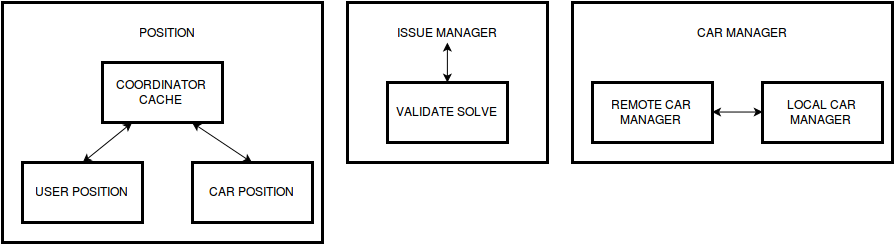

The diagram above was exported from draw.io. Its source (the exported page's mxGraphModel, read from the mxfile embedded in the PNG):
<mxGraphModel dx="1881" dy="504" grid="1" gridSize="10" guides="1" tooltips="1" connect="1" arrows="1" fold="1" page="1" pageScale="1" pageWidth="850" pageHeight="1100" background="#ffffff" math="0" shadow="0">
  <root>
    <mxCell id="0" />
    <mxCell id="1" parent="0" />
    <mxCell id="2" value="" style="whiteSpace=wrap;html=1;shadow=0;glass=0;comic=0;strokeWidth=3;fillColor=none;" vertex="1" parent="1">
      <mxGeometry x="285" y="90" width="200" height="160" as="geometry" />
    </mxCell>
    <mxCell id="3" value="VALIDATE SOLVE&lt;br&gt;" style="whiteSpace=wrap;html=1;shadow=0;glass=0;comic=0;strokeWidth=3;fillColor=none;" vertex="1" parent="1">
      <mxGeometry x="325" y="170" width="120" height="60" as="geometry" />
    </mxCell>
    <mxCell id="6" value="ISSUE MANAGER&lt;br&gt;" style="text;html=1;strokeColor=none;fillColor=none;align=center;verticalAlign=middle;whiteSpace=wrap;shadow=0;glass=0;comic=0;" vertex="1" parent="1">
      <mxGeometry x="320" y="110" width="130" height="20" as="geometry" />
    </mxCell>
    <mxCell id="7" value="" style="endArrow=classic;startArrow=classic;html=1;exitX=0.5;exitY=0;entryX=0.5;entryY=1;" edge="1" parent="1" source="3" target="6">
      <mxGeometry width="50" height="50" relative="1" as="geometry">
        <mxPoint x="110" y="200" as="sourcePoint" />
        <mxPoint x="160" y="150" as="targetPoint" />
      </mxGeometry>
    </mxCell>
    <mxCell id="8" value="" style="whiteSpace=wrap;html=1;shadow=0;glass=0;comic=0;strokeWidth=3;fillColor=none;" vertex="1" parent="1">
      <mxGeometry x="510" y="90" width="320" height="160" as="geometry" />
    </mxCell>
    <mxCell id="9" value="CAR MANAGER&lt;br&gt;" style="text;html=1;strokeColor=none;fillColor=none;align=center;verticalAlign=middle;whiteSpace=wrap;shadow=0;glass=0;comic=0;" vertex="1" parent="1">
      <mxGeometry x="615" y="110" width="130" height="20" as="geometry" />
    </mxCell>
    <mxCell id="10" value="REMOTE CAR MANAGER&lt;br&gt;" style="whiteSpace=wrap;html=1;shadow=0;glass=0;comic=0;strokeWidth=3;fillColor=none;" vertex="1" parent="1">
      <mxGeometry x="530" y="170" width="120" height="60" as="geometry" />
    </mxCell>
    <mxCell id="11" value="LOCAL CAR MANAGER&lt;br&gt;" style="whiteSpace=wrap;html=1;shadow=0;glass=0;comic=0;strokeWidth=3;fillColor=none;" vertex="1" parent="1">
      <mxGeometry x="700" y="170" width="120" height="60" as="geometry" />
    </mxCell>
    <mxCell id="12" value="" style="endArrow=classic;startArrow=classic;html=1;entryX=0;entryY=0.5;exitX=1;exitY=0.5;" edge="1" parent="1" source="10" target="11">
      <mxGeometry width="50" height="50" relative="1" as="geometry">
        <mxPoint x="570" y="340" as="sourcePoint" />
        <mxPoint x="620" y="290" as="targetPoint" />
      </mxGeometry>
    </mxCell>
    <mxCell id="22" value="" style="group" vertex="1" connectable="0" parent="1">
      <mxGeometry x="-60" y="90" width="320" height="240" as="geometry" />
    </mxCell>
    <mxCell id="13" value="" style="whiteSpace=wrap;html=1;shadow=0;glass=0;comic=0;strokeWidth=3;fillColor=none;" vertex="1" parent="22">
      <mxGeometry width="320" height="240" as="geometry" />
    </mxCell>
    <mxCell id="14" value="USER POSITION&lt;br&gt;" style="whiteSpace=wrap;html=1;shadow=0;glass=0;comic=0;strokeWidth=3;fillColor=none;" vertex="1" parent="22">
      <mxGeometry x="20" y="160" width="120" height="60" as="geometry" />
    </mxCell>
    <mxCell id="15" value="CAR POSITION&lt;br&gt;" style="whiteSpace=wrap;html=1;shadow=0;glass=0;comic=0;strokeWidth=3;fillColor=none;" vertex="1" parent="22">
      <mxGeometry x="190" y="160" width="120" height="60" as="geometry" />
    </mxCell>
    <mxCell id="17" value="POSITION&lt;br&gt;" style="text;html=1;strokeColor=none;fillColor=none;align=center;verticalAlign=middle;whiteSpace=wrap;shadow=0;glass=0;comic=0;" vertex="1" parent="22">
      <mxGeometry x="100" y="20" width="130" height="20" as="geometry" />
    </mxCell>
    <mxCell id="19" value="COORDINATOR CACHE&lt;br&gt;" style="whiteSpace=wrap;html=1;shadow=0;glass=0;comic=0;strokeWidth=3;fillColor=none;" vertex="1" parent="22">
      <mxGeometry x="100" y="60" width="120" height="60" as="geometry" />
    </mxCell>
    <mxCell id="20" value="" style="endArrow=classic;startArrow=classic;html=1;exitX=0.5;exitY=0;entryX=0.25;entryY=1;" edge="1" parent="22" source="14" target="19">
      <mxGeometry width="50" height="50" relative="1" as="geometry">
        <mxPoint x="30" y="140" as="sourcePoint" />
        <mxPoint x="80" y="90" as="targetPoint" />
      </mxGeometry>
    </mxCell>
    <mxCell id="21" value="" style="endArrow=classic;startArrow=classic;html=1;exitX=0.5;exitY=0;entryX=0.75;entryY=1;" edge="1" parent="22" source="15" target="19">
      <mxGeometry width="50" height="50" relative="1" as="geometry">
        <mxPoint x="89.58823529411757" y="169.52941176470586" as="sourcePoint" />
        <mxPoint x="140.17647058823536" y="129.52941176470586" as="targetPoint" />
      </mxGeometry>
    </mxCell>
  </root>
</mxGraphModel>